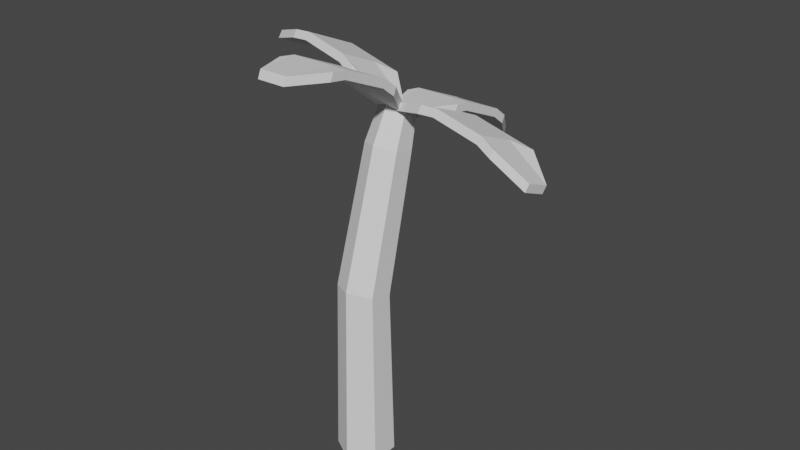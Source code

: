 # Source: Tree_3.blend  (saved by Blender 3.2.14; exported with 4.5.12 LTS)
import bpy
from mathutils import Matrix  # noqa: F401  (used for matrix-valued properties, if any)

bpy.ops.wm.read_factory_settings(use_empty=True)
scene = bpy.context.scene
scene.name = 'Scene'

# ---- collections
col_collection = bpy.data.collections.new('Collection'); scene.collection.children.link(col_collection)

# ---- world
world_world = bpy.data.worlds.new('World'); scene.world = world_world
world_world.use_nodes = True; world_world.node_tree.nodes.clear()
_N = world_world.node_tree.nodes; _L = world_world.node_tree.links
n0 = _N.new('ShaderNodeOutputWorld'); n0.name = 'World Output'; n0.location = (300, 300)
n1 = _N.new('ShaderNodeBackground'); n1.name = 'Background'; n1.location = (10, 300)
n1.inputs[0].default_value = (0.05088, 0.05088, 0.05088, 1.0)
_L.new(n1.outputs[0], n0.inputs[0])
n0.is_active_output = True
world_world.color = (0.05088, 0.05088, 0.05088)
world_world.use_sun_shadow = False
world_world.sun_shadow_jitter_overblur = 0.0

# ---- meshes
me_cylinder = bpy.data.meshes.new('Cylinder')
me_cylinder.from_pydata([(0.0, 1.0, -1.0), (-3.739e-09, 0.8406, 3.663), (0.866, 0.5, -1.0), (0.7548, 0.4203, 3.752), (0.866, -0.5, -1.0), (0.7548, -0.4203, 3.929), (-8.742e-08, -1.0, -1.0), (-7.994e-08, -0.8406, 4.018), (-0.866, -0.5, -1.0), (-0.7548, -0.4203, 3.929), (-0.866, 0.5, -1.0), (-0.7548, 0.4203, 3.752), (-6.915e-09, 1.966, 7.161), (0.6604, 1.614, 7.274), (0.6604, 0.9094, 7.499), (-7.358e-08, 0.5574, 7.612), (-0.6604, 0.9094, 7.499), (-0.6604, 1.614, 7.274), (1.6e-07, 2.333, 8.175), (0.5194, 2.07, 8.287), (0.5194, 1.545, 8.51), (1.075e-07, 1.282, 8.621), (-0.5194, 1.545, 8.51), (-0.5194, 2.07, 8.287)], [], [(0, 1, 3, 2), (2, 3, 5, 4), (4, 5, 7, 6), (6, 7, 9, 8), (5, 3, 13, 14), (8, 9, 11, 10), (10, 11, 1, 0), (0, 2, 4, 6, 8, 10), (13, 12, 18, 19), (11, 9, 16, 17), (3, 1, 12, 13), (7, 5, 14, 15), (1, 11, 17, 12), (9, 7, 15, 16), (19, 18, 23, 22, 21, 20), (12, 17, 23, 18), (16, 15, 21, 22), (14, 13, 19, 20), (17, 16, 22, 23), (15, 14, 20, 21)])
_uv = me_cylinder.uv_layers.new(name='UVMap')
_uv.uv.foreach_set('vector', [1.0, 0.5, 1.0, 1.0, 0.8333, 1.0, 0.8333, 0.5, 0.8333, 0.5, 0.8333, 1.0, 0.6667, 1.0, 0.6667, 0.5, 0.6667, 0.5, 0.6667, 1.0, 0.5, 1.0, 0.5, 0.5, 0.5, 0.5, 0.5, 1.0, 0.3333, 1.0, 0.3333, 0.5, 0.6667, 1.0, 0.8333, 1.0, 0.8333, 1.0, 0.6667, 1.0, 0.3333, 0.5, 0.3333, 1.0, 0.1667, 1.0, 0.1667, 0.5, 0.1667, 0.5, 0.1667, 1.0, -8.941e-08, 1.0, -8.941e-08, 0.5, 0.75, 0.49, 0.9578, 0.37, 0.9578, 0.13, 0.75, 0.01, 0.5422, 0.13, 0.5422, 0.37, 0.8333, 1.0, 1.0, 1.0, 1.0, 1.0, 0.8333, 1.0, 0.1667, 1.0, 0.3333, 1.0, 0.3333, 1.0, 0.1667, 1.0, 0.8333, 1.0, 1.0, 1.0, 1.0, 1.0, 0.8333, 1.0, 0.5, 1.0, 0.6667, 1.0, 0.6667, 1.0, 0.5, 1.0, -8.941e-08, 1.0, 0.1667, 1.0, 0.1667, 1.0, -8.941e-08, 1.0, 0.3333, 1.0, 0.5, 1.0, 0.5, 1.0, 0.3333, 1.0, 0.4578, 0.37, 0.25, 0.49, 0.04215, 0.37, 0.04215, 0.13, 0.25, 0.01, 0.4578, 0.13, -8.941e-08, 1.0, 0.1667, 1.0, 0.1667, 1.0, -8.941e-08, 1.0, 0.3333, 1.0, 0.5, 1.0, 0.5, 1.0, 0.3333, 1.0, 0.6667, 1.0, 0.8333, 1.0, 0.8333, 1.0, 0.6667, 1.0, 0.1667, 1.0, 0.3333, 1.0, 0.3333, 1.0, 0.1667, 1.0, 0.5, 1.0, 0.6667, 1.0, 0.6667, 1.0, 0.5, 1.0])
me_cylinder.update()
me_cube_001 = bpy.data.meshes.new('Cube.001')
me_cube_001.from_pydata([(-0.7096, -1.0, -1.0), (-0.7096, -1.0, 1.0), (-0.7096, 1.0, -2.053), (-0.7096, 1.0, -0.0531), (0.7096, -1.0, -1.0), (0.7096, -1.0, 1.0), (0.7096, 1.0, -1.0), (0.7096, 1.0, 1.0), (-0.7096, 0.6038, -2.053), (-0.7096, -0.6034, -2.053), (-0.7096, -0.6034, -0.0531), (-0.7096, 0.6038, -0.0531), (0.7096, -0.6034, -2.053), (0.7096, 0.6038, -2.053), (0.7096, 0.6038, -0.0531), (0.7096, -0.6034, -0.0531), (0.3333, 1.823, 1.909), (-0.3333, 1.823, 1.909), (-0.3333, 1.823, 3.909), (0.3333, 1.823, 3.909), (-0.3333, -1.823, 1.909), (0.3333, -1.823, 1.909), (0.3333, -1.823, 3.909), (-0.3333, -1.823, 3.909), (-0.3333, 0.6078, -0.0531), (0.3333, 0.6078, -0.0531), (-0.3333, -0.6078, -0.0531), (0.3333, -0.6078, -0.0531), (0.3333, 0.6078, -2.053), (-0.3333, 0.6078, -2.053), (0.3333, -0.6078, -2.053), (-0.3333, -0.6078, -2.053), (-0.7359, -5.27, -1.654), (-0.7359, -5.27, 0.3462), (-0.7359, -3.27, -2.707), (-0.7359, -3.27, -0.7069), (0.6832, -5.27, -1.654), (0.6832, -5.27, 0.3462), (0.6832, -3.27, -1.654), (0.6832, -3.27, 0.3462), (-0.7359, -3.666, -2.707), (-0.7359, -4.873, -2.707), (-0.7359, -4.873, -0.7069), (-0.7359, -3.666, -0.7069), (0.6832, -4.873, -2.707), (0.6832, -3.666, -2.707), (0.6832, -3.666, -0.7069), (0.6832, -4.873, -0.7069), (0.307, -2.447, 1.255), (-0.3597, -2.447, 1.255), (-0.3597, -2.447, 3.255), (0.307, -2.447, 3.255), (-0.3597, -6.093, 1.255), (0.307, -6.093, 1.255), (0.307, -6.093, 3.255), (-0.3597, -6.093, 3.255), (-0.3597, -3.662, -0.7069), (0.307, -3.662, -0.7069), (-0.3597, -4.878, -0.7069), (0.307, -4.878, -0.7069), (0.307, -3.662, -2.707), (-0.3597, -3.662, -2.707), (0.307, -4.878, -2.707), (-0.3597, -4.878, -2.707), (1.135, -1.466, 0.1945), (1.093, -1.46, 2.146), (3.11, -1.48, 3.537), (3.068, -1.474, 5.489), (1.119, -2.885, 0.5836), (1.076, -2.879, 2.536), (3.072, -2.895, 4.954), (3.029, -2.889, 6.906), (2.724, -1.478, 2.671), (1.545, -1.471, 0.03328), (1.502, -1.466, 1.985), (2.681, -1.472, 4.623), (1.529, -2.89, 0.4224), (2.707, -2.896, 3.06), (2.665, -2.89, 5.012), (1.486, -2.884, 2.374), (3.818, -2.515, 9.489), (3.825, -1.849, 9.306), (3.783, -1.843, 11.26), (3.775, -2.509, 11.44), (0.2649, -1.83, 1.337), (0.2573, -2.496, 1.52), (0.2145, -2.49, 3.472), (0.2221, -1.824, 3.289), (2.681, -1.848, 4.735), (2.673, -2.514, 4.918), (1.494, -1.842, 2.079), (1.486, -2.508, 2.262), (2.716, -2.52, 2.966), (2.723, -1.854, 2.783), (1.529, -2.514, 0.3096), (1.536, -1.847, 0.1268), (-2.786, -1.256, -7.739), (-2.829, -1.252, -5.787), (-0.8163, -1.397, -4.374), (-0.8591, -1.393, -2.422), (-2.888, -2.671, -7.688), (-2.931, -2.668, -5.736), (-0.9409, -2.81, -3.295), (-0.9837, -2.807, -1.342), (-1.202, -1.369, -5.244), (-2.377, -1.286, -7.896), (-2.42, -1.282, -5.944), (-1.245, -1.366, -3.292), (-2.479, -2.701, -7.845), (-1.304, -2.785, -5.193), (-1.347, -2.781, -3.241), (-2.522, -2.697, -5.893), (-0.1744, -2.487, 1.34), (-0.1265, -1.822, 1.316), (-0.1693, -1.818, 3.268), (-0.2173, -2.483, 3.292), (-3.677, -1.569, -6.695), (-3.725, -2.234, -6.671), (-3.768, -2.23, -4.719), (-3.72, -1.565, -4.743), (-1.268, -1.741, -3.27), (-1.316, -2.406, -3.246), (-2.452, -1.657, -5.94), (-2.5, -2.322, -5.916), (-1.273, -2.41, -5.198), (-1.225, -1.745, -5.222), (-2.457, -2.325, -7.868), (-2.409, -1.661, -7.892)], [], [(8, 11, 3, 2), (16, 19, 7, 6), (12, 15, 5, 4), (20, 23, 1, 0), (30, 12, 4, 21), (26, 10, 1, 23), (18, 3, 11, 24), (24, 11, 10, 26), (16, 6, 13, 28), (28, 13, 12, 30), (6, 7, 14, 13), (13, 14, 15, 12), (0, 1, 10, 9), (9, 10, 11, 8), (8, 29, 31, 9), (29, 28, 30, 31), (2, 17, 29, 8), (17, 16, 28, 29), (14, 25, 27, 15), (25, 24, 26, 27), (7, 19, 25, 14), (19, 18, 24, 25), (15, 27, 22, 5), (27, 26, 23, 22), (9, 31, 20, 0), (31, 30, 21, 20), (4, 5, 22, 21), (21, 22, 23, 20), (2, 3, 18, 17), (17, 18, 19, 16), (40, 43, 35, 34), (48, 51, 39, 38), (44, 47, 37, 36), (52, 55, 33, 32), (62, 44, 36, 53), (58, 42, 33, 55), (50, 35, 43, 56), (56, 43, 42, 58), (48, 38, 45, 60), (60, 45, 44, 62), (38, 39, 46, 45), (45, 46, 47, 44), (32, 33, 42, 41), (41, 42, 43, 40), (40, 61, 63, 41), (61, 60, 62, 63), (34, 49, 61, 40), (49, 48, 60, 61), (46, 57, 59, 47), (57, 56, 58, 59), (39, 51, 57, 46), (51, 50, 56, 57), (47, 59, 54, 37), (59, 58, 55, 54), (41, 63, 52, 32), (63, 62, 53, 52), (36, 37, 54, 53), (53, 54, 55, 52), (34, 35, 50, 49), (49, 50, 51, 48), (72, 75, 67, 66), (80, 83, 71, 70), (76, 79, 69, 68), (84, 87, 65, 64), (94, 76, 68, 85), (90, 74, 65, 87), (82, 67, 75, 88), (88, 75, 74, 90), (80, 70, 77, 92), (92, 77, 76, 94), (70, 71, 78, 77), (77, 78, 79, 76), (64, 65, 74, 73), (73, 74, 75, 72), (72, 93, 95, 73), (93, 92, 94, 95), (66, 81, 93, 72), (81, 80, 92, 93), (78, 89, 91, 79), (89, 88, 90, 91), (71, 83, 89, 78), (83, 82, 88, 89), (79, 91, 86, 69), (91, 90, 87, 86), (73, 95, 84, 64), (95, 94, 85, 84), (68, 69, 86, 85), (85, 86, 87, 84), (66, 67, 82, 81), (81, 82, 83, 80), (104, 107, 99, 98), (112, 115, 103, 102), (108, 111, 101, 100), (116, 119, 97, 96), (126, 108, 100, 117), (122, 106, 97, 119), (114, 99, 107, 120), (120, 107, 106, 122), (112, 102, 109, 124), (124, 109, 108, 126), (102, 103, 110, 109), (109, 110, 111, 108), (96, 97, 106, 105), (105, 106, 107, 104), (104, 125, 127, 105), (125, 124, 126, 127), (98, 113, 125, 104), (113, 112, 124, 125), (110, 121, 123, 111), (121, 120, 122, 123), (103, 115, 121, 110), (115, 114, 120, 121), (111, 123, 118, 101), (123, 122, 119, 118), (105, 127, 116, 96), (127, 126, 117, 116), (100, 101, 118, 117), (117, 118, 119, 116), (98, 99, 114, 113), (113, 114, 115, 112)])
_uv = me_cube_001.uv_layers.new(name='UVMap')
_uv.uv.foreach_set('vector', [0.375, 0.1667, 0.625, 0.1667, 0.625, 0.25, 0.375, 0.25, 0.375, 0.4167, 0.625, 0.4167, 0.625, 0.5, 0.375, 0.5, 0.375, 0.6667, 0.625, 0.6667, 0.625, 0.75, 0.375, 0.75, 0.375, 0.9167, 0.625, 0.9167, 0.625, 1.0, 0.375, 1.0, 0.2917, 0.6667, 0.375, 0.6667, 0.375, 0.75, 0.2917, 0.75, 0.7917, 0.6667, 0.875, 0.6667, 0.875, 0.75, 0.7917, 0.75, 0.7917, 0.5, 0.875, 0.5, 0.875, 0.5833, 0.7917, 0.5833, 0.7917, 0.5833, 0.875, 0.5833, 0.875, 0.6667, 0.7917, 0.6667, 0.2917, 0.5, 0.375, 0.5, 0.375, 0.5833, 0.2917, 0.5833, 0.2917, 0.5833, 0.375, 0.5833, 0.375, 0.6667, 0.2917, 0.6667, 0.375, 0.5, 0.625, 0.5, 0.625, 0.5833, 0.375, 0.5833, 0.375, 0.5833, 0.625, 0.5833, 0.625, 0.6667, 0.375, 0.6667, 0.375, 0.0, 0.625, 0.0, 0.625, 0.08333, 0.375, 0.08333, 0.375, 0.08333, 0.625, 0.08333, 0.625, 0.1667, 0.375, 0.1667, 0.125, 0.5833, 0.2083, 0.5833, 0.2083, 0.6667, 0.125, 0.6667, 0.2083, 0.5833, 0.2917, 0.5833, 0.2917, 0.6667, 0.2083, 0.6667, 0.125, 0.5, 0.2083, 0.5, 0.2083, 0.5833, 0.125, 0.5833, 0.2083, 0.5, 0.2917, 0.5, 0.2917, 0.5833, 0.2083, 0.5833, 0.625, 0.5833, 0.7083, 0.5833, 0.7083, 0.6667, 0.625, 0.6667, 0.7083, 0.5833, 0.7917, 0.5833, 0.7917, 0.6667, 0.7083, 0.6667, 0.625, 0.5, 0.7083, 0.5, 0.7083, 0.5833, 0.625, 0.5833, 0.7083, 0.5, 0.7917, 0.5, 0.7917, 0.5833, 0.7083, 0.5833, 0.625, 0.6667, 0.7083, 0.6667, 0.7083, 0.75, 0.625, 0.75, 0.7083, 0.6667, 0.7917, 0.6667, 0.7917, 0.75, 0.7083, 0.75, 0.125, 0.6667, 0.2083, 0.6667, 0.2083, 0.75, 0.125, 0.75, 0.2083, 0.6667, 0.2917, 0.6667, 0.2917, 0.75, 0.2083, 0.75, 0.375, 0.75, 0.625, 0.75, 0.625, 0.8333, 0.375, 0.8333, 0.375, 0.8333, 0.625, 0.8333, 0.625, 0.9167, 0.375, 0.9167, 0.375, 0.25, 0.625, 0.25, 0.625, 0.3333, 0.375, 0.3333, 0.375, 0.3333, 0.625, 0.3333, 0.625, 0.4167, 0.375, 0.4167, 0.375, 0.1667, 0.625, 0.1667, 0.625, 0.25, 0.375, 0.25, 0.375, 0.4167, 0.625, 0.4167, 0.625, 0.5, 0.375, 0.5, 0.375, 0.6667, 0.625, 0.6667, 0.625, 0.75, 0.375, 0.75, 0.375, 0.9167, 0.625, 0.9167, 0.625, 1.0, 0.375, 1.0, 0.2917, 0.6667, 0.375, 0.6667, 0.375, 0.75, 0.2917, 0.75, 0.7917, 0.6667, 0.875, 0.6667, 0.875, 0.75, 0.7917, 0.75, 0.7917, 0.5, 0.875, 0.5, 0.875, 0.5833, 0.7917, 0.5833, 0.7917, 0.5833, 0.875, 0.5833, 0.875, 0.6667, 0.7917, 0.6667, 0.2917, 0.5, 0.375, 0.5, 0.375, 0.5833, 0.2917, 0.5833, 0.2917, 0.5833, 0.375, 0.5833, 0.375, 0.6667, 0.2917, 0.6667, 0.375, 0.5, 0.625, 0.5, 0.625, 0.5833, 0.375, 0.5833, 0.375, 0.5833, 0.625, 0.5833, 0.625, 0.6667, 0.375, 0.6667, 0.375, 0.0, 0.625, 0.0, 0.625, 0.08333, 0.375, 0.08333, 0.375, 0.08333, 0.625, 0.08333, 0.625, 0.1667, 0.375, 0.1667, 0.125, 0.5833, 0.2083, 0.5833, 0.2083, 0.6667, 0.125, 0.6667, 0.2083, 0.5833, 0.2917, 0.5833, 0.2917, 0.6667, 0.2083, 0.6667, 0.125, 0.5, 0.2083, 0.5, 0.2083, 0.5833, 0.125, 0.5833, 0.2083, 0.5, 0.2917, 0.5, 0.2917, 0.5833, 0.2083, 0.5833, 0.625, 0.5833, 0.7083, 0.5833, 0.7083, 0.6667, 0.625, 0.6667, 0.7083, 0.5833, 0.7917, 0.5833, 0.7917, 0.6667, 0.7083, 0.6667, 0.625, 0.5, 0.7083, 0.5, 0.7083, 0.5833, 0.625, 0.5833, 0.7083, 0.5, 0.7917, 0.5, 0.7917, 0.5833, 0.7083, 0.5833, 0.625, 0.6667, 0.7083, 0.6667, 0.7083, 0.75, 0.625, 0.75, 0.7083, 0.6667, 0.7917, 0.6667, 0.7917, 0.75, 0.7083, 0.75, 0.125, 0.6667, 0.2083, 0.6667, 0.2083, 0.75, 0.125, 0.75, 0.2083, 0.6667, 0.2917, 0.6667, 0.2917, 0.75, 0.2083, 0.75, 0.375, 0.75, 0.625, 0.75, 0.625, 0.8333, 0.375, 0.8333, 0.375, 0.8333, 0.625, 0.8333, 0.625, 0.9167, 0.375, 0.9167, 0.375, 0.25, 0.625, 0.25, 0.625, 0.3333, 0.375, 0.3333, 0.375, 0.3333, 0.625, 0.3333, 0.625, 0.4167, 0.375, 0.4167, 0.375, 0.1667, 0.625, 0.1667, 0.625, 0.25, 0.375, 0.25, 0.375, 0.4167, 0.625, 0.4167, 0.625, 0.5, 0.375, 0.5, 0.375, 0.6667, 0.625, 0.6667, 0.625, 0.75, 0.375, 0.75, 0.375, 0.9167, 0.625, 0.9167, 0.625, 1.0, 0.375, 1.0, 0.2917, 0.6667, 0.375, 0.6667, 0.375, 0.75, 0.2917, 0.75, 0.7917, 0.6667, 0.875, 0.6667, 0.875, 0.75, 0.7917, 0.75, 0.7917, 0.5, 0.875, 0.5, 0.875, 0.5833, 0.7917, 0.5833, 0.7917, 0.5833, 0.875, 0.5833, 0.875, 0.6667, 0.7917, 0.6667, 0.2917, 0.5, 0.375, 0.5, 0.375, 0.5833, 0.2917, 0.5833, 0.2917, 0.5833, 0.375, 0.5833, 0.375, 0.6667, 0.2917, 0.6667, 0.375, 0.5, 0.625, 0.5, 0.625, 0.5833, 0.375, 0.5833, 0.375, 0.5833, 0.625, 0.5833, 0.625, 0.6667, 0.375, 0.6667, 0.375, 0.0, 0.625, 0.0, 0.625, 0.08333, 0.375, 0.08333, 0.375, 0.08333, 0.625, 0.08333, 0.625, 0.1667, 0.375, 0.1667, 0.125, 0.5833, 0.2083, 0.5833, 0.2083, 0.6667, 0.125, 0.6667, 0.2083, 0.5833, 0.2917, 0.5833, 0.2917, 0.6667, 0.2083, 0.6667, 0.125, 0.5, 0.2083, 0.5, 0.2083, 0.5833, 0.125, 0.5833, 0.2083, 0.5, 0.2917, 0.5, 0.2917, 0.5833, 0.2083, 0.5833, 0.625, 0.5833, 0.7083, 0.5833, 0.7083, 0.6667, 0.625, 0.6667, 0.7083, 0.5833, 0.7917, 0.5833, 0.7917, 0.6667, 0.7083, 0.6667, 0.625, 0.5, 0.7083, 0.5, 0.7083, 0.5833, 0.625, 0.5833, 0.7083, 0.5, 0.7917, 0.5, 0.7917, 0.5833, 0.7083, 0.5833, 0.625, 0.6667, 0.7083, 0.6667, 0.7083, 0.75, 0.625, 0.75, 0.7083, 0.6667, 0.7917, 0.6667, 0.7917, 0.75, 0.7083, 0.75, 0.125, 0.6667, 0.2083, 0.6667, 0.2083, 0.75, 0.125, 0.75, 0.2083, 0.6667, 0.2917, 0.6667, 0.2917, 0.75, 0.2083, 0.75, 0.375, 0.75, 0.625, 0.75, 0.625, 0.8333, 0.375, 0.8333, 0.375, 0.8333, 0.625, 0.8333, 0.625, 0.9167, 0.375, 0.9167, 0.375, 0.25, 0.625, 0.25, 0.625, 0.3333, 0.375, 0.3333, 0.375, 0.3333, 0.625, 0.3333, 0.625, 0.4167, 0.375, 0.4167, 0.375, 0.1667, 0.625, 0.1667, 0.625, 0.25, 0.375, 0.25, 0.375, 0.4167, 0.625, 0.4167, 0.625, 0.5, 0.375, 0.5, 0.375, 0.6667, 0.625, 0.6667, 0.625, 0.75, 0.375, 0.75, 0.375, 0.9167, 0.625, 0.9167, 0.625, 1.0, 0.375, 1.0, 0.2917, 0.6667, 0.375, 0.6667, 0.375, 0.75, 0.2917, 0.75, 0.7917, 0.6667, 0.875, 0.6667, 0.875, 0.75, 0.7917, 0.75, 0.7917, 0.5, 0.875, 0.5, 0.875, 0.5833, 0.7917, 0.5833, 0.7917, 0.5833, 0.875, 0.5833, 0.875, 0.6667, 0.7917, 0.6667, 0.2917, 0.5, 0.375, 0.5, 0.375, 0.5833, 0.2917, 0.5833, 0.2917, 0.5833, 0.375, 0.5833, 0.375, 0.6667, 0.2917, 0.6667, 0.375, 0.5, 0.625, 0.5, 0.625, 0.5833, 0.375, 0.5833, 0.375, 0.5833, 0.625, 0.5833, 0.625, 0.6667, 0.375, 0.6667, 0.375, 0.0, 0.625, 0.0, 0.625, 0.08333, 0.375, 0.08333, 0.375, 0.08333, 0.625, 0.08333, 0.625, 0.1667, 0.375, 0.1667, 0.125, 0.5833, 0.2083, 0.5833, 0.2083, 0.6667, 0.125, 0.6667, 0.2083, 0.5833, 0.2917, 0.5833, 0.2917, 0.6667, 0.2083, 0.6667, 0.125, 0.5, 0.2083, 0.5, 0.2083, 0.5833, 0.125, 0.5833, 0.2083, 0.5, 0.2917, 0.5, 0.2917, 0.5833, 0.2083, 0.5833, 0.625, 0.5833, 0.7083, 0.5833, 0.7083, 0.6667, 0.625, 0.6667, 0.7083, 0.5833, 0.7917, 0.5833, 0.7917, 0.6667, 0.7083, 0.6667, 0.625, 0.5, 0.7083, 0.5, 0.7083, 0.5833, 0.625, 0.5833, 0.7083, 0.5, 0.7917, 0.5, 0.7917, 0.5833, 0.7083, 0.5833, 0.625, 0.6667, 0.7083, 0.6667, 0.7083, 0.75, 0.625, 0.75, 0.7083, 0.6667, 0.7917, 0.6667, 0.7917, 0.75, 0.7083, 0.75, 0.125, 0.6667, 0.2083, 0.6667, 0.2083, 0.75, 0.125, 0.75, 0.2083, 0.6667, 0.2917, 0.6667, 0.2917, 0.75, 0.2083, 0.75, 0.375, 0.75, 0.625, 0.75, 0.625, 0.8333, 0.375, 0.8333, 0.375, 0.8333, 0.625, 0.8333, 0.625, 0.9167, 0.375, 0.9167, 0.375, 0.25, 0.625, 0.25, 0.625, 0.3333, 0.375, 0.3333, 0.375, 0.3333, 0.625, 0.3333, 0.625, 0.4167, 0.375, 0.4167])
me_cube_001.update()

# ---- objects
ob_cylinder = bpy.data.objects.new('Cylinder', me_cylinder)
ob_cube_001 = bpy.data.objects.new('Cube.001', me_cube_001)

# ---- transforms, parenting, visibility, modifiers, constraints
ob_cylinder.location = (0.0, 0.0, 0.0)
ob_cylinder.scale = (0.6821, 0.6821, 0.8857)
ob_cube_001.location = (-0.02592, 3.291, 6.755)
ob_cube_001.rotation_euler = (-0.4131, -0.0, 0.0)
ob_cube_001.scale = (1.0, 1.0, -0.09894)

# ---- collection membership
col_collection.objects.link(ob_cylinder)
col_collection.objects.link(ob_cube_001)

# ---- scene / render settings (as saved in the file)
scene.frame_start = 1; scene.frame_end = 250; scene.frame_set(0)
scene.render.engine = 'BLENDER_EEVEE_NEXT'
scene.cycles.sampling_pattern = 'TABULATED_SOBOL'
scene.cycles.use_light_tree = False
scene.view_settings.view_transform = 'Filmic'
bpy.context.view_layer.update()

# ---- added for rendering (the .blend has no active camera and no usable light): camera, sun
cam_auto = bpy.data.cameras.new('AutoCamera')
cam_auto.lens = 50.0
cam_auto.sensor_width = 36.0
cam_auto.clip_end = 1000.0
ob_auto_camera = bpy.data.objects.new('AutoCamera', cam_auto)
scene.collection.objects.link(ob_auto_camera)
ob_auto_camera.location = (14.2965, -15.8874, 15.9506)
ob_auto_camera.rotation_euler = (1.09748, -7.21219e-08, 0.694738)
scene.camera = ob_auto_camera
light_auto_sun = bpy.data.lights.new('AutoSun', 'SUN')
light_auto_sun.energy = 3.0
light_auto_sun.angle = 0.0523599
ob_auto_sun = bpy.data.objects.new('AutoSun', light_auto_sun)
scene.collection.objects.link(ob_auto_sun)
ob_auto_sun.rotation_euler = (0.872665, 0.174533, 0.523599)
bpy.context.view_layer.update()

